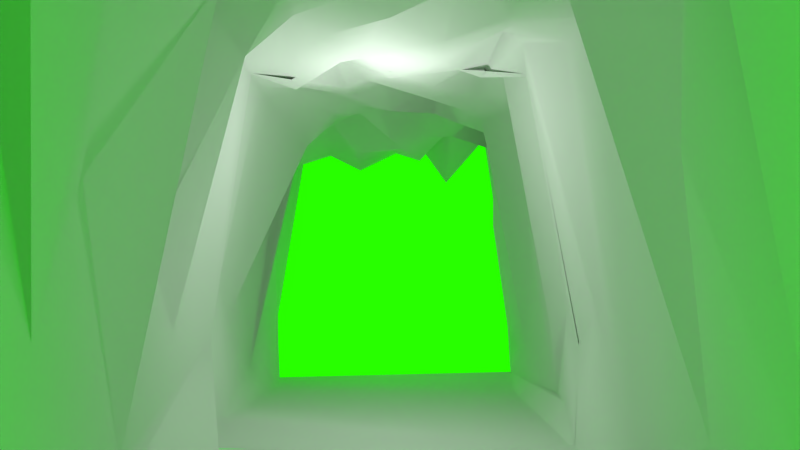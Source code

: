 # Source: underground.blend  (saved by Blender 2.71.0; exported with 4.5.12 LTS)
import bpy
from mathutils import Matrix  # noqa: F401  (used for matrix-valued properties, if any)

bpy.ops.wm.read_factory_settings(use_empty=True)
scene = bpy.context.scene
scene.name = 'Scene'

# ---- collections
col_collection_1 = bpy.data.collections.new('Collection 1'); scene.collection.children.link(col_collection_1)

# ---- materials (node trees are filled in below, after node groups)
mat_material = bpy.data.materials.new('Material')
mat_material.alpha_threshold = 0.0
mat_material.use_transparent_shadow = False
mat_material.roughness = 0.5
mat_material.line_color = (0.0, 0.0, 0.0, 1.0)

# ---- material node trees

# ---- world
world_world = bpy.data.worlds.new('World'); scene.world = world_world
world_world.color = (0.02135, 1.0, 0.0)
world_world.use_sun_shadow = False
world_world.sun_shadow_jitter_overblur = 0.0
world_world.cycles.sampling_method = 'MANUAL'
world_world.cycles.sample_map_resolution = 256

# ---- cameras
cam_camera = bpy.data.cameras.new('Camera')
cam_camera.clip_end = 100.0
cam_camera.lens = 35.0
cam_camera.sensor_width = 32.0
cam_camera.sensor_height = 18.0
cam_camera.ortho_scale = 7.314
cam_camera.dof.focus_distance = 0.0
cam_camera.dof.aperture_fstop = 128.0

# ---- lights
light_lamp = bpy.data.lights.new('Lamp', 'POINT')
light_lamp.transmission_factor = 0.0
light_lamp.cutoff_distance = 30.0
light_lamp.energy = 100.0
light_lamp.shadow_buffer_clip_start = 1.001
light_lamp.shadow_soft_size = 0.1
light_lamp.shadow_maximum_resolution = 0.006
light_lamp.use_absolute_resolution = True
light_lamp.cycles.use_multiple_importance_sampling = False

# ---- meshes
me_cube_001 = bpy.data.meshes.new('Cube.001')
me_cube_001.from_pydata([(-4.555, 2.911, 2.824), (-4.555, -2.911, 1.686), (4.457, -2.854, 1.797), (4.573, 2.911, 1.618), (-4.555, 2.911, 0.07229), (-4.555, -2.911, 0.07229), (4.573, -2.911, 0.07228), (4.198, 2.743, 0.116), (-4.555, -1.183e-06, 5.733), (0.008934, 2.911, 2.737), (0.008934, -2.911, 0.8917), (4.573, -4.68e-07, 5.895), (0.568, -0.2459, 6.2), (-4.814, -1.456, 5.895), (2.291, 2.911, 1.333), (2.291, -2.911, 2.073), (4.573, 1.456, 5.895), (-4.555, 1.456, 5.041), (-2.15, 2.371, 3.793), (-2.273, -2.911, 2.313), (4.694, -1.516, 5.757), (2.118, -0.08415, 6.217), (-2.273, 0.3051, 5.633), (-0.1466, 1.46, 5.841), (-0.02281, -1.083, 5.958), (2.127, -1.476, 6.156), (2.046, 1.63, 6.048), (-2.273, 1.456, 5.895), (-1.731, -1.456, 6.345), (-4.555, -2.184, 5.895), (3.432, 2.911, 2.122), (3.432, -2.911, 2.646), (4.573, 2.184, 5.895), (-4.233, 2.421, 6.12), (-3.414, 2.911, 0.8284), (-3.414, -2.911, 5.213), (4.198, -2.161, 5.909), (3.562, -0.3937, 5.987), (-3.414, -1.094e-06, 5.712), (0.04208, 1.9, 5.895), (0.194, -0.5787, 6.03), (-4.555, -0.7278, 6.241), (1.15, 2.911, 0.4117), (1.15, -2.911, 3.181), (4.352, 1.077, 5.972), (-4.555, 0.7278, 6.08), (-1.132, 2.911, 1.179), (-1.132, -2.911, 3.753), (4.422, -0.9004, 6.248), (1.15, -7.362e-07, 5.895), (-1.322, -9.15e-07, 5.717), (0.1001, 0.931, 6.021), (0.008934, -2.184, 5.895), (3.432, -1.456, 5.895), (1.066, -1.16, 5.916), (2.249, -0.788, 6.002), (2.291, -2.184, 5.895), (3.432, 1.665, 6.332), (1.15, 1.456, 5.895), (2.296, 2.382, 5.872), (2.291, 0.7278, 5.895), (-0.5443, 1.456, 6.026), (-3.162, 1.456, 6.183), (-2.457, 2.454, 6.632), (-2.273, 0.7278, 5.895), (-1.132, -1.456, 5.895), (-3.414, -1.456, 5.618), (-2.615, -0.7278, 5.581), (-2.273, -2.184, 5.895), (3.432, -2.184, 5.895), (3.432, 0.7278, 5.895), (-1.263, 0.7278, 6.523), (-0.2671, -1.776, 5.895), (3.432, -0.7278, 5.895), (0.8981, -0.5591, 6.064), (0.5851, -1.663, 5.306), (3.21, 1.942, 6.099), (1.119, 2.45, 5.895), (0.5788, 0.9258, 6.462), (-1.198, 2.751, 5.581), (-2.941, 2.351, 5.715), (-3.414, 0.7278, 5.476), (-1.644, -0.7278, 6.366), (-3.414, -0.7278, 5.249), (-3.414, -2.474, 5.306), (13.29, 2.902, 2.833), (13.29, -2.925, 1.713), (4.42, -2.901, 1.82), (4.463, 2.908, 1.602), (13.28, 3.1, -0.06897), (13.29, -2.93, 0.09969), (4.569, -2.921, 0.08091), (4.132, 2.729, 0.06881), (13.29, -0.0001321, 5.751), (8.727, 2.901, 2.745), (8.727, -2.927, 0.9191), (4.163, 0.00041, 5.913), (8.168, -0.2445, 6.219), (13.55, -1.455, 5.918), (6.445, 2.897, 1.341), (6.445, -2.923, 2.101), (4.163, 1.456, 5.908), (13.29, 1.453, 5.054), (10.89, 2.365, 3.803), (11.01, -2.923, 2.341), (4.042, -1.516, 5.78), (6.618, -0.0827, 6.235), (11.01, 0.3046, 5.65), (8.882, 1.46, 5.854), (8.759, -1.082, 5.979), (6.608, -1.474, 6.178), (6.689, 1.631, 6.061), (11.01, 1.456, 5.908), (10.47, -1.454, 6.368), (13.29, -2.183, 5.92), (5.304, 2.899, 2.131), (5.304, -2.921, 2.673), (4.458, 2.193, 5.918), (12.97, 2.422, 6.13), (12.15, 2.895, 0.8369), (12.15, -2.913, 5.24), (4.163, -2.183, 5.92), (5.174, -0.3929, 6.006), (12.15, -0.0001999, 5.73), (8.694, 1.9, 5.907), (8.542, -0.5779, 6.05), (13.29, -0.7263, 6.262), (7.315, 3.089, 0.4674), (7.586, -2.92, 3.208), (4.384, 1.078, 5.986), (13.29, 0.7288, 6.095), (9.868, 2.896, 1.188), (9.868, -2.918, 3.781), (4.314, -0.8988, 6.268), (7.586, 0.0004038, 5.913), (10.06, -0.0001799, 5.735), (8.636, 0.9318, 6.036), (8.727, -2.183, 5.92), (5.304, -1.455, 5.918), (7.67, -1.159, 5.938), (6.487, -0.7873, 6.023), (6.445, -2.183, 5.92), (5.304, 1.667, 6.345), (7.586, 1.456, 5.908), (6.44, 2.382, 5.882), (6.445, 0.7282, 5.911), (9.28, 1.456, 6.039), (11.9, 1.457, 6.196), (11.19, 2.457, 6.642), (11.01, 0.7282, 5.911), (9.868, -1.455, 5.918), (12.15, -1.456, 5.641), (11.35, -0.7285, 5.601), (11.01, -2.183, 5.92), (5.304, -2.183, 5.92), (5.304, 0.7282, 5.911), (9.999, 0.7303, 6.538), (9.003, -1.776, 5.919), (5.304, -0.7274, 5.915), (7.838, -0.5581, 6.083), (8.151, -1.665, 5.329), (5.526, 1.943, 6.111), (7.617, 2.45, 5.905), (8.157, 0.928, 6.477), (9.934, 2.751, 5.59), (11.68, 2.351, 5.725), (12.15, 0.7269, 5.492), (10.38, -0.7259, 6.386), (12.15, -0.7295, 5.269), (12.15, -2.475, 5.332), (-0.03737, -3.015, -0.2633), (8.665, -3.036, -0.1111), (2.291, -2.911, 0.07228), (7.058, -3.328, 0.1788), (-2.273, -2.911, 0.07229), (11.14, -3.093, 0.0113), (3.221, -2.472, -0.02869), (5.513, -2.862, 0.4106), (-3.2, -3.461, 0.01186), (11.91, -2.719, 0.1435), (1.347, -3.286, 0.2228), (7.547, -2.766, 0.2881), (-1.125, -2.713, 0.4076), (9.721, -2.718, 0.2435), (0.2636, 3.233, 0.1333), (8.671, 2.844, 0.2723), (2.649, 3.38, 0.1204), (6.113, 2.972, 0.4632), (-2.242, 2.826, 0.3707), (11.05, 3.028, -0.2665), (3.319, 2.693, 0.222), (5.433, 2.97, -0.2903), (-2.965, 3.472, 0.1947), (12.06, 2.861, 0.2961), (0.9006, 2.475, 0.2973), (7.12, 3.315, -0.0163), (-1.136, 2.647, 0.6818), (10.14, 2.664, 0.09345)], [], [(69, 36, 2, 31), (4, 5, 178, 174, 182, 170, 180, 172, 176, 6, 7, 190, 186, 194, 184, 196, 188, 192), (1, 35, 19, 47, 10, 43, 15, 31, 2, 6, 176, 172, 180, 170, 182, 174, 178, 5), (4, 192, 188, 196, 184, 194, 186, 190, 7, 3, 30, 14, 42, 9, 46, 18, 34, 0), (70, 44, 11, 37), (71, 51, 12, 50), (72, 52, 10, 47), (73, 48, 20, 53), (74, 55, 25, 54), (75, 56, 15, 43), (76, 32, 16, 57), (77, 59, 26, 58), (78, 60, 21, 49), (79, 39, 23, 61), (80, 63, 27, 62), (81, 64, 22, 38), (82, 40, 24, 65), (83, 67, 28, 66), (84, 68, 19, 35), (53, 20, 36, 69), (25, 53, 69, 56), (56, 69, 31, 15), (57, 16, 44, 70), (26, 57, 70, 60), (60, 70, 37, 21), (61, 23, 51, 71), (27, 61, 71, 64), (64, 71, 50, 22), (65, 24, 52, 72), (28, 65, 72, 68), (68, 72, 47, 19), (37, 11, 48, 73), (21, 37, 73, 55), (55, 73, 53, 25), (49, 21, 55, 74), (12, 49, 74, 40), (40, 74, 54, 24), (54, 25, 56, 75), (24, 54, 75, 52), (52, 75, 43, 10), (30, 3, 32, 76), (14, 30, 76, 59), (59, 76, 57, 26), (42, 14, 59, 77), (9, 42, 77, 39), (39, 77, 58, 23), (58, 26, 60, 78), (23, 58, 78, 51), (51, 78, 49, 12), (46, 9, 39, 79), (18, 46, 79, 63), (63, 79, 61, 27), (34, 18, 63, 80), (0, 34, 80, 33), (33, 80, 62, 17), (62, 27, 64, 81), (17, 62, 81, 45), (45, 81, 38, 8), (50, 12, 40, 82), (22, 50, 82, 67), (67, 82, 65, 28), (38, 22, 67, 83), (8, 38, 83, 41), (41, 83, 66, 13), (66, 28, 68, 84), (13, 66, 84, 29), (29, 84, 35, 1), (154, 116, 87, 121), (89, 193, 189, 197, 185, 195, 187, 191, 92, 91, 177, 173, 181, 171, 183, 175, 179, 90), (86, 90, 179, 175, 183, 171, 181, 173, 177, 91, 87, 116, 100, 128, 95, 132, 104, 120), (89, 85, 119, 103, 131, 94, 127, 99, 115, 88, 92, 191, 187, 195, 185, 197, 189, 193), (155, 122, 96, 129), (156, 135, 97, 136), (157, 132, 95, 137), (158, 138, 105, 133), (159, 139, 110, 140), (160, 128, 100, 141), (161, 142, 101, 117), (162, 143, 111, 144), (163, 134, 106, 145), (164, 146, 108, 124), (165, 147, 112, 148), (166, 123, 107, 149), (167, 150, 109, 125), (168, 151, 113, 152), (169, 120, 104, 153), (138, 154, 121, 105), (110, 141, 154, 138), (141, 100, 116, 154), (142, 155, 129, 101), (111, 145, 155, 142), (145, 106, 122, 155), (146, 156, 136, 108), (112, 149, 156, 146), (149, 107, 135, 156), (150, 157, 137, 109), (113, 153, 157, 150), (153, 104, 132, 157), (122, 158, 133, 96), (106, 140, 158, 122), (140, 110, 138, 158), (134, 159, 140, 106), (97, 125, 159, 134), (125, 109, 139, 159), (139, 160, 141, 110), (109, 137, 160, 139), (137, 95, 128, 160), (115, 161, 117, 88), (99, 144, 161, 115), (144, 111, 142, 161), (127, 162, 144, 99), (94, 124, 162, 127), (124, 108, 143, 162), (143, 163, 145, 111), (108, 136, 163, 143), (136, 97, 134, 163), (131, 164, 124, 94), (103, 148, 164, 131), (148, 112, 146, 164), (119, 165, 148, 103), (85, 118, 165, 119), (118, 102, 147, 165), (147, 166, 149, 112), (102, 130, 166, 147), (130, 93, 123, 166), (135, 167, 125, 97), (107, 152, 167, 135), (152, 113, 150, 167), (123, 168, 152, 107), (93, 126, 168, 123), (126, 98, 151, 168), (151, 169, 153, 113), (98, 114, 169, 151), (114, 86, 120, 169)])
me_cube_001.polygons.foreach_set('use_smooth', [True] * 134)
_uv = me_cube_001.uv_layers.new(name='UVMap')
_uv.uv.foreach_set('vector', [0.00109, 0.6164, 0.00109, 0.6575, 0.1863, 0.6573, 0.1458, 0.6162, 0.5175, 0.6573, 0.7737, 0.6572, 0.7737, 0.6162, 0.7737, 0.5751, 0.7737, 0.534, 0.7737, 0.493, 0.7737, 0.4519, 0.7737, 0.4108, 0.7737, 0.3698, 0.7737, 0.3287, 0.5175, 0.3288, 0.5175, 0.3698, 0.5175, 0.4109, 0.5175, 0.452, 0.5175, 0.493, 0.5175, 0.5341, 0.5175, 0.5752, 0.5175, 0.6162, 0.1879, 0.3287, 0.03299, 0.3697, 0.1604, 0.4108, 0.09711, 0.4519, 0.2228, 0.493, 0.1223, 0.534, 0.1709, 0.5751, 0.1458, 0.6162, 0.1863, 0.6573, 0.2588, 0.6573, 0.2588, 0.6162, 0.2588, 0.5752, 0.2588, 0.5341, 0.2588, 0.493, 0.2588, 0.4519, 0.2588, 0.4109, 0.2588, 0.3698, 0.2588, 0.3287, 0.2872, 0.0001455, 0.2873, 0.04121, 0.2875, 0.08228, 0.2876, 0.1234, 0.2877, 0.1644, 0.2878, 0.2055, 0.2879, 0.2466, 0.288, 0.2876, 0.2881, 0.3287, 0.356, 0.3286, 0.3781, 0.2875, 0.3433, 0.2465, 0.3027, 0.2055, 0.4047, 0.1643, 0.3362, 0.1233, 0.4495, 0.08674, 0.3206, 0.04117, 0.4081, 0.0, 0.6139, 0.9569, 0.6, 0.9905, 0.6478, 0.997, 0.6633, 0.96, 0.6052, 0.7878, 0.5992, 0.8373, 0.6515, 0.8524, 0.6381, 0.785, 0.0, 0.4834, 0.00109, 0.4932, 0.2228, 0.493, 0.09711, 0.4519, 0.6779, 0.9549, 0.6867, 0.9901, 0.7148, 0.9993, 0.7099, 0.9539, 0.666, 0.8639, 0.6784, 0.9122, 0.7083, 0.9068, 0.6929, 0.8692, 0.02557, 0.5141, 0.00109, 0.5753, 0.1709, 0.5751, 0.1223, 0.534, 0.5599, 0.9506, 0.5518, 1.0, 0.5838, 0.999, 0.5722, 0.958, 0.5343, 0.8761, 0.5393, 0.9184, 0.5717, 0.9083, 0.5781, 0.8759, 0.5997, 0.8543, 0.612, 0.9159, 0.647, 0.9084, 0.6421, 0.8738, 0.5175, 0.7934, 0.5567, 0.8366, 0.5758, 0.8293, 0.5751, 0.8149, 0.532, 0.7301, 0.5272, 0.7472, 0.5723, 0.7528, 0.5704, 0.7207, 0.6029, 0.7109, 0.6043, 0.7517, 0.6232, 0.7513, 0.6346, 0.7098, 0.6688, 0.7721, 0.6657, 0.8386, 0.6876, 0.8301, 0.7022, 0.7897, 0.6671, 0.709, 0.6681, 0.7376, 0.7007, 0.768, 0.6987, 0.7078, 0.02774, 0.3699, 0.00109, 0.411, 0.1604, 0.4108, 0.03299, 0.3697, 0.7099, 0.9539, 0.7148, 0.9993, 0.7438, 0.9939, 0.7419, 0.9529, 0.7083, 0.9068, 0.7099, 0.9539, 0.7419, 0.9529, 0.74, 0.9118, 0.00109, 0.5753, 0.00109, 0.6164, 0.1458, 0.6162, 0.1709, 0.5751, 0.5722, 0.958, 0.5838, 0.999, 0.6, 0.9905, 0.6139, 0.9569, 0.5717, 0.9083, 0.5722, 0.958, 0.6139, 0.9569, 0.612, 0.9159, 0.612, 0.9159, 0.6139, 0.9569, 0.6633, 0.96, 0.647, 0.9084, 0.5751, 0.8149, 0.5758, 0.8293, 0.5992, 0.8373, 0.6052, 0.7878, 0.5723, 0.7528, 0.5751, 0.8149, 0.6052, 0.7878, 0.6043, 0.7517, 0.6043, 0.7517, 0.6052, 0.7878, 0.6381, 0.785, 0.6232, 0.7513, 0.7022, 0.7897, 0.6876, 0.8301, 0.7361, 0.8298, 0.7177, 0.8204, 0.7007, 0.768, 0.7022, 0.7897, 0.7177, 0.8204, 0.7323, 0.7477, 0.00109, 0.411, 0.0, 0.4834, 0.09711, 0.4519, 0.1604, 0.4108, 0.6633, 0.96, 0.6478, 0.997, 0.6867, 0.9901, 0.6779, 0.9549, 0.647, 0.9084, 0.6633, 0.96, 0.6779, 0.9549, 0.6784, 0.9122, 0.6784, 0.9122, 0.6779, 0.9549, 0.7099, 0.9539, 0.7083, 0.9068, 0.6421, 0.8738, 0.647, 0.9084, 0.6784, 0.9122, 0.666, 0.8639, 0.6515, 0.8524, 0.6421, 0.8738, 0.666, 0.8639, 0.6657, 0.8386, 0.6657, 0.8386, 0.666, 0.8639, 0.6929, 0.8692, 0.6876, 0.8301, 0.6929, 0.8692, 0.7083, 0.9068, 0.74, 0.9118, 0.7149, 0.8515, 0.6876, 0.8301, 0.6929, 0.8692, 0.7149, 0.8515, 0.7361, 0.8298, 0.00109, 0.4932, 0.02557, 0.5141, 0.1223, 0.534, 0.2228, 0.493, 0.3781, 0.2875, 0.356, 0.3286, 0.5419, 0.3287, 0.5501, 0.2797, 0.3433, 0.2465, 0.3781, 0.2875, 0.5501, 0.2797, 0.5413, 0.2466, 0.5393, 0.9184, 0.5599, 0.9506, 0.5722, 0.958, 0.5717, 0.9083, 0.3027, 0.2055, 0.3433, 0.2465, 0.5413, 0.2466, 0.5423, 0.2043, 0.4047, 0.1643, 0.3027, 0.2055, 0.5423, 0.2043, 0.5408, 0.1657, 0.5567, 0.8366, 0.5343, 0.8761, 0.5781, 0.8759, 0.5758, 0.8293, 0.5781, 0.8759, 0.5717, 0.9083, 0.612, 0.9159, 0.5997, 0.8543, 0.5758, 0.8293, 0.5781, 0.8759, 0.5997, 0.8543, 0.5992, 0.8373, 0.5992, 0.8373, 0.5997, 0.8543, 0.6421, 0.8738, 0.6515, 0.8524, 0.3362, 0.1233, 0.4047, 0.1643, 0.5408, 0.1657, 0.5291, 0.1207, 0.4495, 0.08674, 0.3362, 0.1233, 0.5291, 0.1207, 0.5744, 0.07551, 0.5272, 0.7472, 0.5175, 0.7934, 0.5751, 0.8149, 0.5723, 0.7528, 0.3206, 0.04117, 0.4495, 0.08674, 0.5744, 0.07551, 0.5338, 0.05819, 0.4081, 0.0, 0.3206, 0.04117, 0.5338, 0.05819, 0.5516, 0.01164, 0.5263, 0.6835, 0.532, 0.7301, 0.5704, 0.7207, 0.5695, 0.6711, 0.5704, 0.7207, 0.5723, 0.7528, 0.6043, 0.7517, 0.6029, 0.7109, 0.5695, 0.6711, 0.5704, 0.7207, 0.6029, 0.7109, 0.6002, 0.6696, 0.6002, 0.6696, 0.6029, 0.7109, 0.6346, 0.7098, 0.6326, 0.6687, 0.6381, 0.785, 0.6515, 0.8524, 0.6657, 0.8386, 0.6688, 0.7721, 0.6232, 0.7513, 0.6381, 0.785, 0.6688, 0.7721, 0.6681, 0.7376, 0.6681, 0.7376, 0.6688, 0.7721, 0.7022, 0.7897, 0.7007, 0.768, 0.6346, 0.7098, 0.6232, 0.7513, 0.6681, 0.7376, 0.6671, 0.709, 0.6326, 0.6687, 0.6346, 0.7098, 0.6671, 0.709, 0.664, 0.6675, 0.664, 0.6675, 0.6671, 0.709, 0.6987, 0.7078, 0.696, 0.6573, 0.6987, 0.7078, 0.7007, 0.768, 0.7323, 0.7477, 0.7438, 0.7065, 0.696, 0.6573, 0.6987, 0.7078, 0.7438, 0.7065, 0.7284, 0.6656, 0.00109, 0.3289, 0.02774, 0.3699, 0.03299, 0.3697, 0.1879, 0.3287, 0.2598, 0.6164, 0.4045, 0.6162, 0.445, 0.6573, 0.2598, 0.6575, 0.5744, 0.3286, 0.5744, 0.2876, 0.5744, 0.2465, 0.5744, 0.2054, 0.5744, 0.1644, 0.5744, 0.1233, 0.5744, 0.08222, 0.5744, 0.04116, 0.5744, 8.763e-05, 0.8305, 0.0, 0.8305, 0.04107, 0.8305, 0.08214, 0.8305, 0.1232, 0.8305, 0.1643, 0.8305, 0.2053, 0.8305, 0.2464, 0.8305, 0.2875, 0.8305, 0.3285, 0.4466, 0.3287, 0.5175, 0.3287, 0.5175, 0.3698, 0.5175, 0.4109, 0.5175, 0.4519, 0.5175, 0.493, 0.5175, 0.5341, 0.5175, 0.5752, 0.5175, 0.6162, 0.5175, 0.6573, 0.445, 0.6573, 0.4045, 0.6162, 0.4296, 0.5751, 0.3809, 0.534, 0.4815, 0.493, 0.3558, 0.4519, 0.4191, 0.4108, 0.2917, 0.3697, 0.0, 0.0001453, 0.1209, 0.0, 0.03333, 0.04117, 0.1623, 0.08674, 0.04896, 0.1233, 0.1175, 0.1643, 0.01545, 0.2055, 0.05603, 0.2465, 0.09083, 0.2875, 0.06878, 0.3286, 0.0008607, 0.3287, 0.0007531, 0.2876, 0.0006455, 0.2466, 0.000538, 0.2055, 0.0004304, 0.1644, 0.0003228, 0.1234, 0.0002152, 0.08228, 0.0001076, 0.04121, 0.8701, 0.6283, 0.9195, 0.6314, 0.904, 0.6683, 0.8562, 0.6619, 0.8614, 0.4592, 0.8943, 0.4564, 0.9077, 0.5238, 0.8554, 0.5087, 0.2588, 0.4834, 0.3558, 0.4519, 0.4815, 0.493, 0.2598, 0.4932, 0.9341, 0.6263, 0.9661, 0.6253, 0.971, 0.6707, 0.9429, 0.6615, 0.9222, 0.5353, 0.9491, 0.5406, 0.9644, 0.5782, 0.9346, 0.5836, 0.2844, 0.5141, 0.3809, 0.534, 0.4296, 0.5751, 0.2598, 0.5753, 0.8161, 0.6219, 0.8284, 0.6294, 0.84, 0.6704, 0.808, 0.6714, 0.7905, 0.5475, 0.8342, 0.5473, 0.8279, 0.5797, 0.7955, 0.5898, 0.8559, 0.5257, 0.8982, 0.5452, 0.9032, 0.5798, 0.8682, 0.5873, 0.7737, 0.4648, 0.8312, 0.4863, 0.8319, 0.5007, 0.8129, 0.508, 0.7882, 0.4015, 0.8266, 0.3921, 0.8285, 0.4241, 0.7834, 0.4186, 0.859, 0.3823, 0.8908, 0.3812, 0.8794, 0.4227, 0.8605, 0.4231, 0.925, 0.4435, 0.9584, 0.4611, 0.9438, 0.5015, 0.9219, 0.51, 0.9233, 0.3804, 0.9549, 0.3792, 0.9568, 0.4394, 0.9243, 0.4089, 0.2865, 0.3699, 0.2917, 0.3697, 0.4191, 0.4108, 0.2598, 0.411, 0.9661, 0.6253, 0.9981, 0.6243, 1.0, 0.6653, 0.971, 0.6707, 0.9644, 0.5782, 0.9962, 0.5832, 0.9981, 0.6243, 0.9661, 0.6253, 0.2598, 0.5753, 0.4296, 0.5751, 0.4045, 0.6162, 0.2598, 0.6164, 0.8284, 0.6294, 0.8701, 0.6283, 0.8562, 0.6619, 0.84, 0.6704, 0.8279, 0.5797, 0.8682, 0.5873, 0.8701, 0.6283, 0.8284, 0.6294, 0.8682, 0.5873, 0.9032, 0.5798, 0.9195, 0.6314, 0.8701, 0.6283, 0.8312, 0.4863, 0.8614, 0.4592, 0.8554, 0.5087, 0.8319, 0.5007, 0.8285, 0.4241, 0.8605, 0.4231, 0.8614, 0.4592, 0.8312, 0.4863, 0.8605, 0.4231, 0.8794, 0.4227, 0.8943, 0.4564, 0.8614, 0.4592, 0.9584, 0.4611, 0.9739, 0.4918, 0.9923, 0.5012, 0.9438, 0.5015, 0.9568, 0.4394, 0.9885, 0.4191, 0.9739, 0.4918, 0.9584, 0.4611, 0.2598, 0.411, 0.4191, 0.4108, 0.3558, 0.4519, 0.2588, 0.4834, 0.9195, 0.6314, 0.9341, 0.6263, 0.9429, 0.6615, 0.904, 0.6683, 0.9032, 0.5798, 0.9346, 0.5836, 0.9341, 0.6263, 0.9195, 0.6314, 0.9346, 0.5836, 0.9644, 0.5782, 0.9661, 0.6253, 0.9341, 0.6263, 0.8982, 0.5452, 0.9222, 0.5353, 0.9346, 0.5836, 0.9032, 0.5798, 0.9077, 0.5238, 0.9219, 0.51, 0.9222, 0.5353, 0.8982, 0.5452, 0.9219, 0.51, 0.9438, 0.5015, 0.9491, 0.5406, 0.9222, 0.5353, 0.9491, 0.5406, 0.9711, 0.5229, 0.9962, 0.5832, 0.9644, 0.5782, 0.9438, 0.5015, 0.9923, 0.5012, 0.9711, 0.5229, 0.9491, 0.5406, 0.2598, 0.4932, 0.4815, 0.493, 0.3809, 0.534, 0.2844, 0.5141, 0.09083, 0.2875, 0.2631, 0.2797, 0.2548, 0.3287, 0.06878, 0.3286, 0.05603, 0.2465, 0.2541, 0.2466, 0.2631, 0.2797, 0.09083, 0.2875, 0.7955, 0.5898, 0.8279, 0.5797, 0.8284, 0.6294, 0.8161, 0.6219, 0.01545, 0.2055, 0.2552, 0.2043, 0.2541, 0.2466, 0.05603, 0.2465, 0.1175, 0.1643, 0.2537, 0.1657, 0.2552, 0.2043, 0.01545, 0.2055, 0.8129, 0.508, 0.8319, 0.5007, 0.8342, 0.5473, 0.7905, 0.5475, 0.8342, 0.5473, 0.8559, 0.5257, 0.8682, 0.5873, 0.8279, 0.5797, 0.8319, 0.5007, 0.8554, 0.5087, 0.8559, 0.5257, 0.8342, 0.5473, 0.8554, 0.5087, 0.9077, 0.5238, 0.8982, 0.5452, 0.8559, 0.5257, 0.04896, 0.1233, 0.2419, 0.1207, 0.2537, 0.1657, 0.1175, 0.1643, 0.1623, 0.08674, 0.2872, 0.07551, 0.2419, 0.1207, 0.04896, 0.1233, 0.7834, 0.4186, 0.8285, 0.4241, 0.8312, 0.4863, 0.7737, 0.4648, 0.03333, 0.04117, 0.2467, 0.05819, 0.2872, 0.07551, 0.1623, 0.08674, 0.1209, 0.0, 0.2645, 0.01164, 0.2467, 0.05819, 0.03333, 0.04117, 0.7825, 0.3549, 0.8257, 0.3425, 0.8266, 0.3921, 0.7882, 0.4015, 0.8266, 0.3921, 0.859, 0.3823, 0.8605, 0.4231, 0.8285, 0.4241, 0.8257, 0.3425, 0.8564, 0.341, 0.859, 0.3823, 0.8266, 0.3921, 0.8564, 0.341, 0.8888, 0.3401, 0.8908, 0.3812, 0.859, 0.3823, 0.8943, 0.4564, 0.925, 0.4435, 0.9219, 0.51, 0.9077, 0.5238, 0.8794, 0.4227, 0.9243, 0.4089, 0.925, 0.4435, 0.8943, 0.4564, 0.9243, 0.4089, 0.9568, 0.4394, 0.9584, 0.4611, 0.925, 0.4435, 0.8908, 0.3812, 0.9233, 0.3804, 0.9243, 0.4089, 0.8794, 0.4227, 0.8888, 0.3401, 0.9202, 0.3389, 0.9233, 0.3804, 0.8908, 0.3812, 0.9202, 0.3389, 0.9522, 0.3287, 0.9549, 0.3792, 0.9233, 0.3804, 0.9549, 0.3792, 1.0, 0.3779, 0.9885, 0.4191, 0.9568, 0.4394, 0.9522, 0.3287, 0.9846, 0.337, 1.0, 0.3779, 0.9549, 0.3792, 0.2598, 0.3289, 0.4466, 0.3287, 0.2917, 0.3697, 0.2865, 0.3699])
me_cube_001.materials.append(mat_material)
me_cube_001.use_remesh_preserve_volume = False
me_cube_001.use_remesh_preserve_attributes = False
me_cube_001.use_mirror_vertex_groups = False
me_cube_001.update()

# ---- objects
ob_cube_001 = bpy.data.objects.new('Cube.001', me_cube_001)
ob_lamp = bpy.data.objects.new('Lamp', light_lamp)
ob_camera = bpy.data.objects.new('Camera', cam_camera)

# ---- transforms, parenting, visibility, modifiers, constraints
ob_cube_001.location = (8.736, 0.0188, -0.07146)
ob_cube_001.rotation_euler = (-0.003251, 1.786e-07, -3.142)
ob_cube_001.scale = (1.0, -1.0, 1.0)
ob_cube_001.lock_rotations_4d = False
ob_cube_001.empty_display_type = 'ARROWS'
ob_cube_001.lineart.crease_threshold = 0.0
ob_lamp.location = (5.192, -0.1074, 4.35)
ob_lamp.rotation_euler = (0.6503, 0.05522, 1.866)
ob_lamp.lock_rotations_4d = False
ob_lamp.empty_display_type = 'ARROWS'
ob_lamp.color = (0.0, 0.0, 0.0, 0.0)
ob_lamp.lineart.crease_threshold = 0.0
ob_camera.location = (18.05, -0.0493, 2.803)
ob_camera.rotation_euler = (1.619, 0.01082, 1.558)
ob_camera.lock_rotations_4d = False
ob_camera.empty_display_type = 'ARROWS'
ob_camera.color = (0.0, 0.0, 0.0, 0.0)
ob_camera.display_type = 'WIRE'
ob_camera.lineart.crease_threshold = 0.0

# ---- collection membership
col_collection_1.objects.link(ob_cube_001)
col_collection_1.objects.link(ob_lamp)
col_collection_1.objects.link(ob_camera)

# ---- scene / render settings (as saved in the file)
scene.camera = ob_camera
scene.frame_start = 1; scene.frame_end = 250; scene.frame_set(1)
scene.render.engine = 'BLENDER_EEVEE_NEXT'
scene.render.resolution_percentage = 50
scene.render.dither_intensity = 0.0
scene.cycles.use_denoising = False
scene.cycles.samples = 10
scene.cycles.sampling_pattern = 'TABULATED_SOBOL'
scene.cycles.light_sampling_threshold = 0.0
scene.cycles.use_adaptive_sampling = False
scene.cycles.use_light_tree = False
scene.cycles.blur_glossy = 0.0
scene.cycles.volume_bounces = 1
scene.cycles.pixel_filter_type = 'GAUSSIAN'
scene.cycles.sample_clamp_indirect = 0.0
scene.view_settings.view_transform = 'Standard'
bpy.context.view_layer.update()
